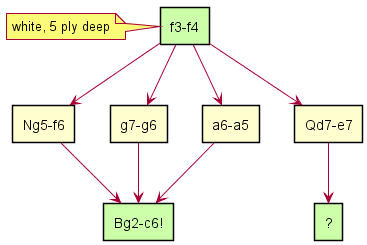

The diagram above was rendered by PlantUML. Its source (embedded in the PNG):
@startuml killer_move
skinparam shadowing false
skinparam componentStyle rectangle
hide empty methods
hide empty members

component "f3-f4" as p1 #cdffab
component "Ng5-f6" as p2
component "g7-g6" as p3
component "a6-a5" as p4
component "Qd7-e7" as p5
component "Bg2-c6!" as p6 #cdffab
component "?" as p7 #cdffab

note left of p1: white, 5 ply deep

p1 --> p2
p1 --> p3
p1 --> p4
p1 --> p5

p2 --> p6
p3 --> p6
p4 --> p6
p5 --> p7
@enduml